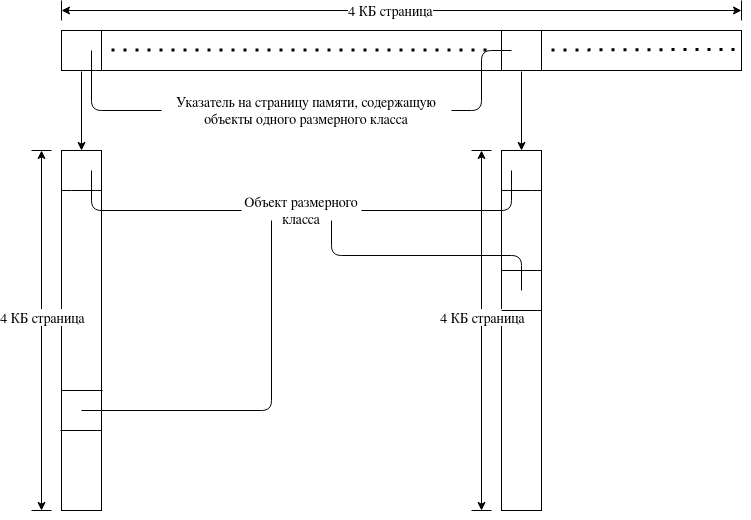

The diagram above was exported from draw.io. Its source (the exported page's mxGraphModel, read from the mxfile embedded in the PNG):
<mxGraphModel dx="1402" dy="788" grid="1" gridSize="10" guides="1" tooltips="1" connect="1" arrows="1" fold="1" page="1" pageScale="1" pageWidth="850" pageHeight="1100" math="0" shadow="0">
  <root>
    <mxCell id="0" />
    <mxCell id="1" parent="0" />
    <mxCell id="nSrSdUCcUHUfPZE94TMW-1" value="" style="rounded=0;whiteSpace=wrap;html=1;" vertex="1" parent="1">
      <mxGeometry x="120" y="120" width="680" height="40" as="geometry" />
    </mxCell>
    <mxCell id="nSrSdUCcUHUfPZE94TMW-2" value="" style="endArrow=none;html=1;" edge="1" parent="1">
      <mxGeometry width="50" height="50" relative="1" as="geometry">
        <mxPoint x="120" y="110" as="sourcePoint" />
        <mxPoint x="120" y="90" as="targetPoint" />
      </mxGeometry>
    </mxCell>
    <mxCell id="nSrSdUCcUHUfPZE94TMW-3" value="" style="endArrow=none;html=1;" edge="1" parent="1">
      <mxGeometry width="50" height="50" relative="1" as="geometry">
        <mxPoint x="800" y="110" as="sourcePoint" />
        <mxPoint x="800" y="90" as="targetPoint" />
      </mxGeometry>
    </mxCell>
    <mxCell id="nSrSdUCcUHUfPZE94TMW-4" value="" style="endArrow=classic;startArrow=classic;html=1;" edge="1" parent="1">
      <mxGeometry width="50" height="50" relative="1" as="geometry">
        <mxPoint x="120" y="100" as="sourcePoint" />
        <mxPoint x="800" y="100" as="targetPoint" />
      </mxGeometry>
    </mxCell>
    <mxCell id="nSrSdUCcUHUfPZE94TMW-5" value="&lt;font style=&quot;font-size: 14px&quot;&gt;4 КБ страница&lt;/font&gt;" style="edgeLabel;html=1;align=center;verticalAlign=middle;resizable=0;points=[];" vertex="1" connectable="0" parent="nSrSdUCcUHUfPZE94TMW-4">
      <mxGeometry x="-0.0342" y="1" relative="1" as="geometry">
        <mxPoint as="offset" />
      </mxGeometry>
    </mxCell>
    <mxCell id="nSrSdUCcUHUfPZE94TMW-10" value="" style="rounded=0;whiteSpace=wrap;html=1;align=center;" vertex="1" parent="1">
      <mxGeometry x="120" y="240" width="40" height="360" as="geometry" />
    </mxCell>
    <mxCell id="nSrSdUCcUHUfPZE94TMW-11" value="" style="endArrow=classic;html=1;entryX=0.5;entryY=0;entryDx=0;entryDy=0;" edge="1" parent="1" target="nSrSdUCcUHUfPZE94TMW-10">
      <mxGeometry width="50" height="50" relative="1" as="geometry">
        <mxPoint x="140" y="161" as="sourcePoint" />
        <mxPoint x="130" y="190" as="targetPoint" />
      </mxGeometry>
    </mxCell>
    <mxCell id="nSrSdUCcUHUfPZE94TMW-13" value="&lt;font style=&quot;font-size: 14px&quot;&gt;Указатель на страницу памяти, содержащую объекты одного размерного класса&lt;/font&gt;" style="text;html=1;strokeColor=none;fillColor=none;align=center;verticalAlign=middle;whiteSpace=wrap;rounded=0;" vertex="1" parent="1">
      <mxGeometry x="220" y="190" width="290" height="20" as="geometry" />
    </mxCell>
    <mxCell id="nSrSdUCcUHUfPZE94TMW-16" value="" style="endArrow=none;html=1;" edge="1" parent="1">
      <mxGeometry width="50" height="50" relative="1" as="geometry">
        <mxPoint x="90" y="240" as="sourcePoint" />
        <mxPoint x="110" y="240" as="targetPoint" />
      </mxGeometry>
    </mxCell>
    <mxCell id="nSrSdUCcUHUfPZE94TMW-17" value="" style="endArrow=none;html=1;" edge="1" parent="1">
      <mxGeometry width="50" height="50" relative="1" as="geometry">
        <mxPoint x="90" y="600" as="sourcePoint" />
        <mxPoint x="110" y="600" as="targetPoint" />
      </mxGeometry>
    </mxCell>
    <mxCell id="nSrSdUCcUHUfPZE94TMW-18" value="" style="endArrow=none;html=1;" edge="1" parent="1">
      <mxGeometry width="50" height="50" relative="1" as="geometry">
        <mxPoint x="160" y="160" as="sourcePoint" />
        <mxPoint x="160" y="120" as="targetPoint" />
      </mxGeometry>
    </mxCell>
    <mxCell id="nSrSdUCcUHUfPZE94TMW-19" value="" style="endArrow=none;html=1;edgeStyle=orthogonalEdgeStyle;exitX=0;exitY=0.5;exitDx=0;exitDy=0;" edge="1" parent="1" source="nSrSdUCcUHUfPZE94TMW-13">
      <mxGeometry width="50" height="50" relative="1" as="geometry">
        <mxPoint x="150" y="200" as="sourcePoint" />
        <mxPoint x="150" y="140" as="targetPoint" />
      </mxGeometry>
    </mxCell>
    <mxCell id="nSrSdUCcUHUfPZE94TMW-20" value="" style="endArrow=classic;startArrow=classic;html=1;" edge="1" parent="1">
      <mxGeometry width="50" height="50" relative="1" as="geometry">
        <mxPoint x="100" y="600" as="sourcePoint" />
        <mxPoint x="100" y="240" as="targetPoint" />
      </mxGeometry>
    </mxCell>
    <mxCell id="nSrSdUCcUHUfPZE94TMW-21" value="4 КБ страница" style="edgeLabel;html=1;align=center;verticalAlign=middle;resizable=0;points=[];fontSize=14;" vertex="1" connectable="0" parent="nSrSdUCcUHUfPZE94TMW-20">
      <mxGeometry x="0.0778" relative="1" as="geometry">
        <mxPoint as="offset" />
      </mxGeometry>
    </mxCell>
    <mxCell id="nSrSdUCcUHUfPZE94TMW-22" value="" style="endArrow=none;html=1;fontSize=14;" edge="1" parent="1">
      <mxGeometry width="50" height="50" relative="1" as="geometry">
        <mxPoint x="120" y="280" as="sourcePoint" />
        <mxPoint x="160" y="280" as="targetPoint" />
        <Array as="points">
          <mxPoint x="140" y="280" />
        </Array>
      </mxGeometry>
    </mxCell>
    <mxCell id="nSrSdUCcUHUfPZE94TMW-24" value="&lt;font style=&quot;font-size: 14px&quot;&gt;Объект размерного класса&lt;/font&gt;" style="text;html=1;strokeColor=none;fillColor=none;align=center;verticalAlign=middle;whiteSpace=wrap;rounded=0;fontSize=14;" vertex="1" parent="1">
      <mxGeometry x="300" y="290" width="120" height="20" as="geometry" />
    </mxCell>
    <mxCell id="nSrSdUCcUHUfPZE94TMW-25" value="" style="endArrow=none;html=1;fontSize=14;exitX=0;exitY=0.5;exitDx=0;exitDy=0;edgeStyle=orthogonalEdgeStyle;" edge="1" parent="1" source="nSrSdUCcUHUfPZE94TMW-24">
      <mxGeometry width="50" height="50" relative="1" as="geometry">
        <mxPoint x="150" y="310" as="sourcePoint" />
        <mxPoint x="150" y="260" as="targetPoint" />
      </mxGeometry>
    </mxCell>
    <mxCell id="nSrSdUCcUHUfPZE94TMW-26" value="" style="endArrow=none;html=1;fontSize=14;" edge="1" parent="1">
      <mxGeometry width="50" height="50" relative="1" as="geometry">
        <mxPoint x="560" y="160" as="sourcePoint" />
        <mxPoint x="560" y="120" as="targetPoint" />
      </mxGeometry>
    </mxCell>
    <mxCell id="nSrSdUCcUHUfPZE94TMW-27" value="" style="endArrow=none;html=1;fontSize=14;" edge="1" parent="1">
      <mxGeometry width="50" height="50" relative="1" as="geometry">
        <mxPoint x="600" y="160" as="sourcePoint" />
        <mxPoint x="600" y="120" as="targetPoint" />
      </mxGeometry>
    </mxCell>
    <mxCell id="nSrSdUCcUHUfPZE94TMW-34" value="" style="rounded=0;whiteSpace=wrap;html=1;align=center;" vertex="1" parent="1">
      <mxGeometry x="560" y="240" width="40" height="360" as="geometry" />
    </mxCell>
    <mxCell id="nSrSdUCcUHUfPZE94TMW-35" value="" style="endArrow=none;html=1;" edge="1" parent="1">
      <mxGeometry width="50" height="50" relative="1" as="geometry">
        <mxPoint x="530" y="240" as="sourcePoint" />
        <mxPoint x="550" y="240" as="targetPoint" />
      </mxGeometry>
    </mxCell>
    <mxCell id="nSrSdUCcUHUfPZE94TMW-36" value="" style="endArrow=none;html=1;" edge="1" parent="1">
      <mxGeometry width="50" height="50" relative="1" as="geometry">
        <mxPoint x="530" y="600" as="sourcePoint" />
        <mxPoint x="550" y="600" as="targetPoint" />
      </mxGeometry>
    </mxCell>
    <mxCell id="nSrSdUCcUHUfPZE94TMW-37" value="" style="endArrow=classic;startArrow=classic;html=1;" edge="1" parent="1">
      <mxGeometry width="50" height="50" relative="1" as="geometry">
        <mxPoint x="540" y="600" as="sourcePoint" />
        <mxPoint x="540" y="240" as="targetPoint" />
      </mxGeometry>
    </mxCell>
    <mxCell id="nSrSdUCcUHUfPZE94TMW-38" value="4 КБ страница" style="edgeLabel;html=1;align=center;verticalAlign=middle;resizable=0;points=[];fontSize=14;" vertex="1" connectable="0" parent="nSrSdUCcUHUfPZE94TMW-37">
      <mxGeometry x="0.0778" relative="1" as="geometry">
        <mxPoint as="offset" />
      </mxGeometry>
    </mxCell>
    <mxCell id="nSrSdUCcUHUfPZE94TMW-39" value="" style="endArrow=none;html=1;fontSize=14;" edge="1" parent="1">
      <mxGeometry width="50" height="50" relative="1" as="geometry">
        <mxPoint x="560" y="280" as="sourcePoint" />
        <mxPoint x="600" y="280" as="targetPoint" />
        <Array as="points">
          <mxPoint x="580" y="280" />
        </Array>
      </mxGeometry>
    </mxCell>
    <mxCell id="nSrSdUCcUHUfPZE94TMW-40" value="" style="endArrow=classic;html=1;fontSize=14;entryX=0.5;entryY=0;entryDx=0;entryDy=0;" edge="1" parent="1" target="nSrSdUCcUHUfPZE94TMW-34">
      <mxGeometry width="50" height="50" relative="1" as="geometry">
        <mxPoint x="580" y="161" as="sourcePoint" />
        <mxPoint x="650" y="190" as="targetPoint" />
      </mxGeometry>
    </mxCell>
    <mxCell id="nSrSdUCcUHUfPZE94TMW-41" value="" style="endArrow=none;html=1;fontSize=14;edgeStyle=orthogonalEdgeStyle;entryX=1;entryY=0.5;entryDx=0;entryDy=0;" edge="1" parent="1" target="nSrSdUCcUHUfPZE94TMW-13">
      <mxGeometry width="50" height="50" relative="1" as="geometry">
        <mxPoint x="570" y="140" as="sourcePoint" />
        <mxPoint x="570" y="210" as="targetPoint" />
      </mxGeometry>
    </mxCell>
    <mxCell id="nSrSdUCcUHUfPZE94TMW-43" value="" style="endArrow=none;html=1;fontSize=14;edgeStyle=orthogonalEdgeStyle;exitX=1;exitY=0.5;exitDx=0;exitDy=0;" edge="1" parent="1" source="nSrSdUCcUHUfPZE94TMW-24">
      <mxGeometry width="50" height="50" relative="1" as="geometry">
        <mxPoint x="570" y="310" as="sourcePoint" />
        <mxPoint x="570" y="260" as="targetPoint" />
      </mxGeometry>
    </mxCell>
    <mxCell id="nSrSdUCcUHUfPZE94TMW-44" value="" style="endArrow=none;dashed=1;html=1;dashPattern=1 3;strokeWidth=3;fontSize=14;rounded=1;jumpSize=6;" edge="1" parent="1">
      <mxGeometry width="50" height="50" relative="1" as="geometry">
        <mxPoint x="170" y="139.5" as="sourcePoint" />
        <mxPoint x="550" y="139.5" as="targetPoint" />
      </mxGeometry>
    </mxCell>
    <mxCell id="nSrSdUCcUHUfPZE94TMW-46" value="" style="endArrow=none;dashed=1;html=1;dashPattern=1 3;strokeWidth=3;fontSize=14;rounded=1;jumpSize=6;" edge="1" parent="1" target="nSrSdUCcUHUfPZE94TMW-1">
      <mxGeometry width="50" height="50" relative="1" as="geometry">
        <mxPoint x="610" y="139.5" as="sourcePoint" />
        <mxPoint x="780" y="139.5" as="targetPoint" />
      </mxGeometry>
    </mxCell>
    <mxCell id="nSrSdUCcUHUfPZE94TMW-47" value="" style="endArrow=none;html=1;fontSize=14;strokeWidth=1;" edge="1" parent="1">
      <mxGeometry width="50" height="50" relative="1" as="geometry">
        <mxPoint x="120" y="480" as="sourcePoint" />
        <mxPoint x="161" y="480" as="targetPoint" />
      </mxGeometry>
    </mxCell>
    <mxCell id="nSrSdUCcUHUfPZE94TMW-48" value="" style="endArrow=none;html=1;fontSize=14;strokeWidth=1;" edge="1" parent="1">
      <mxGeometry width="50" height="50" relative="1" as="geometry">
        <mxPoint x="119" y="520" as="sourcePoint" />
        <mxPoint x="160" y="520" as="targetPoint" />
      </mxGeometry>
    </mxCell>
    <mxCell id="nSrSdUCcUHUfPZE94TMW-49" value="" style="endArrow=none;html=1;fontSize=14;strokeWidth=1;edgeStyle=orthogonalEdgeStyle;entryX=0.25;entryY=1;entryDx=0;entryDy=0;" edge="1" parent="1" target="nSrSdUCcUHUfPZE94TMW-24">
      <mxGeometry width="50" height="50" relative="1" as="geometry">
        <mxPoint x="140" y="500" as="sourcePoint" />
        <mxPoint x="210" y="500" as="targetPoint" />
      </mxGeometry>
    </mxCell>
    <mxCell id="nSrSdUCcUHUfPZE94TMW-50" value="" style="endArrow=none;html=1;fontSize=14;strokeWidth=1;" edge="1" parent="1">
      <mxGeometry width="50" height="50" relative="1" as="geometry">
        <mxPoint x="560" y="400" as="sourcePoint" />
        <mxPoint x="600" y="400" as="targetPoint" />
      </mxGeometry>
    </mxCell>
    <mxCell id="nSrSdUCcUHUfPZE94TMW-52" value="" style="endArrow=none;html=1;fontSize=14;strokeWidth=1;" edge="1" parent="1">
      <mxGeometry width="50" height="50" relative="1" as="geometry">
        <mxPoint x="560" y="360" as="sourcePoint" />
        <mxPoint x="600" y="360" as="targetPoint" />
      </mxGeometry>
    </mxCell>
    <mxCell id="nSrSdUCcUHUfPZE94TMW-53" value="" style="endArrow=none;html=1;fontSize=14;strokeWidth=1;edgeStyle=orthogonalEdgeStyle;exitX=0.75;exitY=1;exitDx=0;exitDy=0;" edge="1" parent="1" source="nSrSdUCcUHUfPZE94TMW-24">
      <mxGeometry width="50" height="50" relative="1" as="geometry">
        <mxPoint x="510" y="380" as="sourcePoint" />
        <mxPoint x="580" y="380" as="targetPoint" />
      </mxGeometry>
    </mxCell>
  </root>
</mxGraphModel>